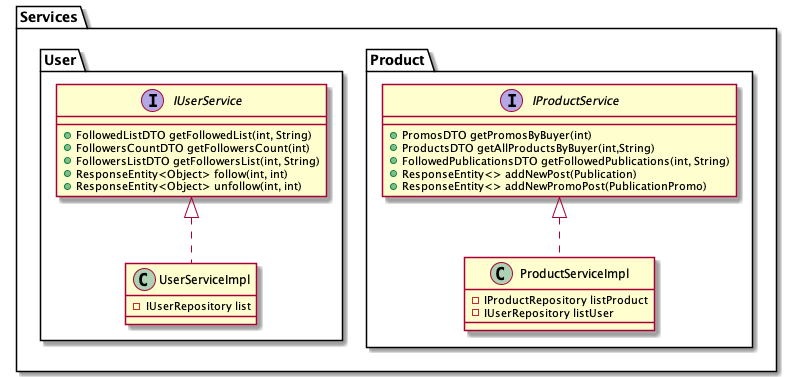

The diagram above was rendered by PlantUML. Its source (embedded in the PNG):
@startuml

package Services <<Folder>>{
    package Product <<Folder>> {
        
        class ProductServiceImpl implements IProductService{
            - IProductRepository listProduct
            - IUserRepository listUser
        }

        interface IProductService {
            + PromosDTO getPromosByBuyer(int)
            + ProductsDTO getAllProductsByBuyer(int,String)
            + FollowedPublicationsDTO getFollowedPublications(int, String)
            + ResponseEntity<> addNewPost(Publication)
            + ResponseEntity<> addNewPromoPost(PublicationPromo)
        }
    }

    package User <<Folder>> {
        
        class UserServiceImpl implements IUserService{
            - IUserRepository list
        }

        interface IUserService {
            + FollowedListDTO getFollowedList(int, String)
            + FollowersCountDTO getFollowersCount(int)
            + FollowersListDTO getFollowersList(int, String)
            + ResponseEntity<Object> follow(int, int)
            + ResponseEntity<Object> unfollow(int, int)
        }
    }
}

@enduml